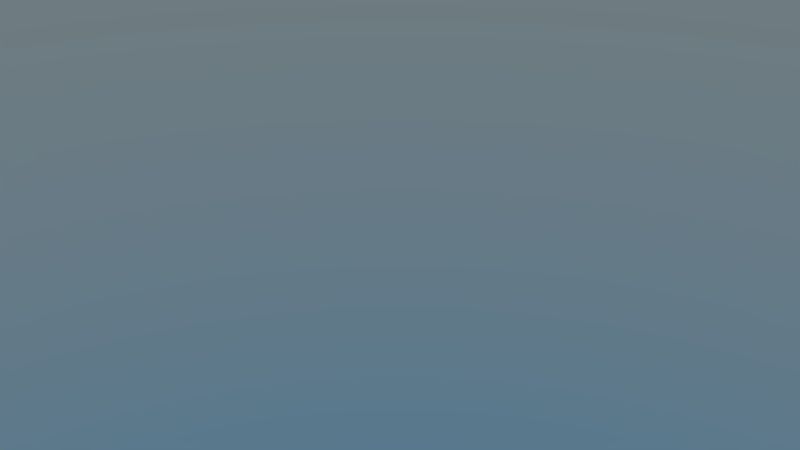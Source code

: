 # Source: Location-Main.blend  (saved by Blender 2.78.0; exported with 4.5.12 LTS)
import bpy
from mathutils import Matrix  # noqa: F401  (used for matrix-valued properties, if any)

bpy.ops.wm.read_factory_settings(use_empty=True)
scene = bpy.context.scene
scene.name = 'TheFall'

# ---- collections
col_collection_1_002 = bpy.data.collections.new('Collection 1.002'); scene.collection.children.link(col_collection_1_002)
col_collection_2 = bpy.data.collections.new('Collection 2'); scene.collection.children.link(col_collection_2)
col_collection_2.hide_render = True
col_collection_2.hide_viewport = True
col_beziercurvepathwalkergroup = bpy.data.collections.new('BezierCurvePathWalkerGroup')  # instanced only; not linked into the scene

# ---- world
world_world_location_main = bpy.data.worlds.new('World-Location-Main'); scene.world = world_world_location_main
world_world_location_main.use_nodes = True; world_world_location_main.node_tree.nodes.clear()
_N = world_world_location_main.node_tree.nodes; _L = world_world_location_main.node_tree.links
n0 = _N.new('ShaderNodeOutputWorld'); n0.name = 'World Output'; n0.location = (300, 300)
n1 = _N.new('ShaderNodeBackground'); n1.name = 'Background'; n1.location = (10, 300)
n1.inputs[1].default_value = 0.5
n2 = _N.new('ShaderNodeTexSky'); n2.name = 'Sky Texture'; n2.location = (-190, 300)
n2.sky_type = 'HOSEK_WILKIE'
n2.ground_albedo = 1.0
n2.sun_elevation = 1.571
_L.new(n1.outputs[0], n0.inputs[0])
_L.new(n2.outputs[0], n1.inputs[0])
n0.is_active_output = True
world_world_location_main.color = (0.05088, 0.05088, 0.05088)
world_world_location_main.use_sun_shadow = False
world_world_location_main.sun_shadow_jitter_overblur = 0.0
world_world_location_main.cycles.sampling_method = 'MANUAL'

# ---- cameras
cam_camerafall = bpy.data.cameras.new('CameraFall')
cam_camerafall.clip_end = 200.0
cam_camerafall.lens = 35.0
cam_camerafall.sensor_width = 32.0
cam_camerafall.sensor_height = 18.0
cam_camerafall.display_size = 2.0
cam_camerafall.show_composition_thirds = True
cam_camerafall.dof.focus_distance = 0.0
cam_camerafall.dof.aperture_fstop = 128.0
cam_camerafall.dof.aperture_blades = 6

# ---- objects
ob_sun = bpy.data.objects.new('Sun', None)
ob_camera_fall = bpy.data.objects.new('Camera-Fall', cam_camerafall)
ob_islandgroup = bpy.data.objects.new('IslandGroup', None)
ob_beziercurvepathwalkergroup = bpy.data.objects.new('BezierCurvePathWalkerGroup', None)
ob_ocean = bpy.data.objects.new('Ocean', None)

# ---- transforms, parenting, visibility, modifiers, constraints
ob_sun.location = (0.0, 0.0, 0.0)
ob_camera_fall.location = (-25.45, -9.795, 10.08)
ob_camera_fall.rotation_euler = (1.032, 1.664e-06, -1.319)
ob_camera_fall.lineart.crease_threshold = 0.0
ob_islandgroup.location = (0.0, 0.0, 0.0)
ob_beziercurvepathwalkergroup.parent = ob_islandgroup
ob_beziercurvepathwalkergroup.location = (0.0, 0.0, 0.0)
ob_beziercurvepathwalkergroup.empty_image_offset = (0.0, 0.0)
ob_beziercurvepathwalkergroup.show_instancer_for_render = False
ob_beziercurvepathwalkergroup.instance_type = 'COLLECTION'
ob_beziercurvepathwalkergroup.lineart.crease_threshold = 0.0
ob_ocean.location = (0.0, 0.0, 0.0)
ob_beziercurvepathwalkergroup.instance_collection = col_beziercurvepathwalkergroup

# ---- collection membership
col_collection_1_002.objects.link(ob_sun)
col_collection_1_002.objects.link(ob_camera_fall)
col_collection_1_002.objects.link(ob_islandgroup)
col_collection_1_002.objects.link(ob_beziercurvepathwalkergroup)
col_collection_2.objects.link(ob_ocean)

# ---- scene / render settings (as saved in the file)
scene.camera = ob_camera_fall
scene.frame_start = 1; scene.frame_end = 1152; scene.frame_set(1)
scene.render.engine = 'CYCLES'
scene.render.image_settings.color_mode = 'RGB'
scene.render.resolution_percentage = 50
scene.render.dither_intensity = 0.0
scene.render.use_placeholder = True
scene.render.use_overwrite = False
scene.render.use_stamp_camera = False
scene.render.use_stamp_note = True
scene.render.use_stamp_filename = False
scene.render.use_stamp_labels = False
scene.render.stamp_foreground = (0.5, 0.5, 0.5, 1.0)
scene.render.stamp_background = (0.0, 0.0, 0.0, 1.0)
scene.cycles.use_denoising = False
scene.cycles.samples = 64
scene.cycles.sampling_pattern = 'TABULATED_SOBOL'
scene.cycles.light_sampling_threshold = 0.0
scene.cycles.use_adaptive_sampling = False
scene.cycles.use_light_tree = False
scene.cycles.caustics_reflective = False
scene.cycles.caustics_refractive = False
scene.cycles.blur_glossy = 0.0
scene.cycles.max_bounces = 8
scene.cycles.transmission_bounces = 4
scene.cycles.transparent_max_bounces = 1
scene.cycles.sample_clamp_indirect = 0.0
scene.view_settings.view_transform = 'Filmic'
bpy.context.view_layer.update()
